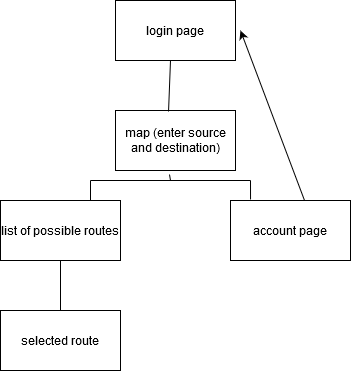

The diagram above was exported from draw.io. Its source (the exported page's mxGraphModel, read from the mxfile embedded in the PNG):
<mxGraphModel dx="1038" dy="575" grid="1" gridSize="10" guides="1" tooltips="1" connect="1" arrows="1" fold="1" page="1" pageScale="1" pageWidth="850" pageHeight="1100" math="0" shadow="0">
  <root>
    <mxCell id="CaiWhFQqrpvJUF83BZGL-0" />
    <mxCell id="CaiWhFQqrpvJUF83BZGL-1" parent="CaiWhFQqrpvJUF83BZGL-0" />
    <mxCell id="uzyyhr6RRtcXwrsmIhs--0" value="login page" style="rounded=0;whiteSpace=wrap;html=1;" parent="CaiWhFQqrpvJUF83BZGL-1" vertex="1">
      <mxGeometry x="425" y="80" width="120" height="60" as="geometry" />
    </mxCell>
    <mxCell id="uzyyhr6RRtcXwrsmIhs--1" value="map (enter source and destination)" style="rounded=0;whiteSpace=wrap;html=1;" parent="CaiWhFQqrpvJUF83BZGL-1" vertex="1">
      <mxGeometry x="425" y="190" width="120" height="60" as="geometry" />
    </mxCell>
    <mxCell id="uzyyhr6RRtcXwrsmIhs--2" value="account page" style="rounded=0;whiteSpace=wrap;html=1;" parent="CaiWhFQqrpvJUF83BZGL-1" vertex="1">
      <mxGeometry x="540" y="280" width="120" height="60" as="geometry" />
    </mxCell>
    <mxCell id="uzyyhr6RRtcXwrsmIhs--3" value="list of possible routes" style="rounded=0;whiteSpace=wrap;html=1;" parent="CaiWhFQqrpvJUF83BZGL-1" vertex="1">
      <mxGeometry x="310" y="280" width="120" height="60" as="geometry" />
    </mxCell>
    <mxCell id="uzyyhr6RRtcXwrsmIhs--4" value="" style="endArrow=none;html=1;" parent="CaiWhFQqrpvJUF83BZGL-1" edge="1">
      <mxGeometry width="50" height="50" relative="1" as="geometry">
        <mxPoint x="400" y="260" as="sourcePoint" />
        <mxPoint x="560" y="260" as="targetPoint" />
      </mxGeometry>
    </mxCell>
    <mxCell id="uzyyhr6RRtcXwrsmIhs--5" value="" style="endArrow=none;html=1;" parent="CaiWhFQqrpvJUF83BZGL-1" edge="1">
      <mxGeometry width="50" height="50" relative="1" as="geometry">
        <mxPoint x="400" y="280" as="sourcePoint" />
        <mxPoint x="400" y="260" as="targetPoint" />
      </mxGeometry>
    </mxCell>
    <mxCell id="uzyyhr6RRtcXwrsmIhs--6" value="" style="endArrow=none;html=1;exitX=0.167;exitY=-0.017;exitDx=0;exitDy=0;exitPerimeter=0;" parent="CaiWhFQqrpvJUF83BZGL-1" source="uzyyhr6RRtcXwrsmIhs--2" edge="1">
      <mxGeometry width="50" height="50" relative="1" as="geometry">
        <mxPoint x="460" y="310" as="sourcePoint" />
        <mxPoint x="560" y="260" as="targetPoint" />
      </mxGeometry>
    </mxCell>
    <mxCell id="uzyyhr6RRtcXwrsmIhs--7" value="" style="endArrow=none;html=1;entryX=0.45;entryY=1.067;entryDx=0;entryDy=0;entryPerimeter=0;" parent="CaiWhFQqrpvJUF83BZGL-1" target="uzyyhr6RRtcXwrsmIhs--1" edge="1">
      <mxGeometry width="50" height="50" relative="1" as="geometry">
        <mxPoint x="480" y="260" as="sourcePoint" />
        <mxPoint x="410" y="230" as="targetPoint" />
      </mxGeometry>
    </mxCell>
    <mxCell id="uzyyhr6RRtcXwrsmIhs--9" value="" style="endArrow=none;html=1;exitX=0.442;exitY=0.017;exitDx=0;exitDy=0;exitPerimeter=0;" parent="CaiWhFQqrpvJUF83BZGL-1" source="uzyyhr6RRtcXwrsmIhs--1" edge="1">
      <mxGeometry width="50" height="50" relative="1" as="geometry">
        <mxPoint x="430" y="190" as="sourcePoint" />
        <mxPoint x="480" y="140" as="targetPoint" />
      </mxGeometry>
    </mxCell>
    <mxCell id="uzyyhr6RRtcXwrsmIhs--10" value="selected route" style="rounded=0;whiteSpace=wrap;html=1;" parent="CaiWhFQqrpvJUF83BZGL-1" vertex="1">
      <mxGeometry x="310" y="390" width="120" height="60" as="geometry" />
    </mxCell>
    <mxCell id="uzyyhr6RRtcXwrsmIhs--11" value="" style="endArrow=none;html=1;exitX=0.5;exitY=0;exitDx=0;exitDy=0;" parent="CaiWhFQqrpvJUF83BZGL-1" source="uzyyhr6RRtcXwrsmIhs--10" edge="1">
      <mxGeometry width="50" height="50" relative="1" as="geometry">
        <mxPoint x="320" y="390" as="sourcePoint" />
        <mxPoint x="370" y="340" as="targetPoint" />
      </mxGeometry>
    </mxCell>
    <mxCell id="hEyqh-yHFtzMHPGyP6d8-1" value="" style="endArrow=classic;html=1;exitX=0.617;exitY=0;exitDx=0;exitDy=0;exitPerimeter=0;" parent="CaiWhFQqrpvJUF83BZGL-1" source="uzyyhr6RRtcXwrsmIhs--2" edge="1">
      <mxGeometry width="50" height="50" relative="1" as="geometry">
        <mxPoint x="600" y="200" as="sourcePoint" />
        <mxPoint x="550" y="110" as="targetPoint" />
      </mxGeometry>
    </mxCell>
  </root>
</mxGraphModel>